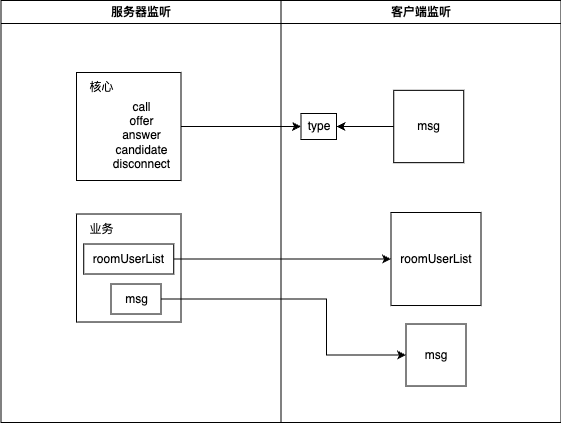

The diagram above was exported from draw.io. Its source (the exported page's mxGraphModel, read from the mxfile embedded in the PNG):
<mxGraphModel dx="1266" dy="743" grid="1" gridSize="10" guides="1" tooltips="1" connect="1" arrows="1" fold="1" page="1" pageScale="1" pageWidth="1169" pageHeight="826" background="none" math="0" shadow="0">
  <root>
    <mxCell id="0" />
    <mxCell id="1" parent="0" />
    <mxCell id="2" value="服务器监听" style="swimlane;whiteSpace=wrap" parent="1" vertex="1">
      <mxGeometry x="164.5" y="128" width="280" height="422" as="geometry" />
    </mxCell>
    <mxCell id="_TNrYlhn09GhQXwFLuHK-45" value="" style="rounded=0;whiteSpace=wrap;html=1;" vertex="1" parent="2">
      <mxGeometry x="75.5" y="72" width="104.5" height="108" as="geometry" />
    </mxCell>
    <mxCell id="_TNrYlhn09GhQXwFLuHK-44" value="call&lt;div&gt;offer&lt;/div&gt;&lt;div&gt;answer&lt;/div&gt;&lt;div&gt;candidate&lt;/div&gt;&lt;div&gt;disconnect&lt;/div&gt;" style="text;html=1;align=center;verticalAlign=middle;resizable=0;points=[];autosize=1;strokeColor=none;fillColor=none;" vertex="1" parent="2">
      <mxGeometry x="100" y="90" width="80" height="90" as="geometry" />
    </mxCell>
    <mxCell id="_TNrYlhn09GhQXwFLuHK-46" value="核心" style="text;html=1;align=center;verticalAlign=middle;resizable=0;points=[];autosize=1;strokeColor=none;fillColor=none;" vertex="1" parent="2">
      <mxGeometry x="75.5" y="72" width="50" height="30" as="geometry" />
    </mxCell>
    <mxCell id="3" value="客户端监听" style="swimlane;whiteSpace=wrap" parent="1" vertex="1">
      <mxGeometry x="444.5" y="128" width="280" height="422" as="geometry" />
    </mxCell>
    <mxCell id="_TNrYlhn09GhQXwFLuHK-54" value="" style="edgeStyle=orthogonalEdgeStyle;rounded=0;orthogonalLoop=1;jettySize=auto;html=1;" edge="1" parent="3" source="_TNrYlhn09GhQXwFLuHK-50" target="_TNrYlhn09GhQXwFLuHK-53">
      <mxGeometry relative="1" as="geometry" />
    </mxCell>
    <mxCell id="_TNrYlhn09GhQXwFLuHK-50" value="" style="rounded=0;whiteSpace=wrap;html=1;" vertex="1" parent="3">
      <mxGeometry x="112.75" y="89.83" width="70" height="72.34" as="geometry" />
    </mxCell>
    <mxCell id="_TNrYlhn09GhQXwFLuHK-51" value="msg" style="text;html=1;align=center;verticalAlign=middle;resizable=0;points=[];autosize=1;strokeColor=none;fillColor=none;" vertex="1" parent="3">
      <mxGeometry x="122.75" y="111" width="50" height="30" as="geometry" />
    </mxCell>
    <mxCell id="_TNrYlhn09GhQXwFLuHK-53" value="type" style="whiteSpace=wrap;html=1;rounded=0;" vertex="1" parent="3">
      <mxGeometry x="20" y="113" width="35.5" height="26" as="geometry" />
    </mxCell>
    <mxCell id="_TNrYlhn09GhQXwFLuHK-47" value="" style="rounded=0;whiteSpace=wrap;html=1;" vertex="1" parent="3">
      <mxGeometry x="-204.5" y="213.51" width="104.5" height="108" as="geometry" />
    </mxCell>
    <mxCell id="_TNrYlhn09GhQXwFLuHK-48" value="roomUserList" style="text;html=1;align=center;verticalAlign=middle;resizable=0;points=[];autosize=1;strokeColor=default;fillColor=none;" vertex="1" parent="3">
      <mxGeometry x="-197.25" y="243.51" width="90" height="30" as="geometry" />
    </mxCell>
    <mxCell id="_TNrYlhn09GhQXwFLuHK-49" value="业务" style="text;html=1;align=center;verticalAlign=middle;resizable=0;points=[];autosize=1;strokeColor=none;fillColor=none;" vertex="1" parent="3">
      <mxGeometry x="-204.5" y="213.51" width="50" height="30" as="geometry" />
    </mxCell>
    <mxCell id="_TNrYlhn09GhQXwFLuHK-61" value="msg" style="text;html=1;align=center;verticalAlign=middle;resizable=0;points=[];autosize=1;strokeColor=default;fillColor=none;" vertex="1" parent="3">
      <mxGeometry x="-170" y="283.51" width="50" height="30" as="geometry" />
    </mxCell>
    <mxCell id="_TNrYlhn09GhQXwFLuHK-59" value="roomUserList" style="rounded=0;whiteSpace=wrap;html=1;" vertex="1" parent="3">
      <mxGeometry x="110" y="212" width="90" height="93.01" as="geometry" />
    </mxCell>
    <mxCell id="_TNrYlhn09GhQXwFLuHK-72" value="msg" style="rounded=0;whiteSpace=wrap;html=1;" vertex="1" parent="3">
      <mxGeometry x="125" y="323.51" width="60" height="62.01" as="geometry" />
    </mxCell>
    <mxCell id="_TNrYlhn09GhQXwFLuHK-71" style="edgeStyle=orthogonalEdgeStyle;rounded=0;orthogonalLoop=1;jettySize=auto;html=1;entryX=0;entryY=0.5;entryDx=0;entryDy=0;" edge="1" parent="3" source="_TNrYlhn09GhQXwFLuHK-48" target="_TNrYlhn09GhQXwFLuHK-59">
      <mxGeometry relative="1" as="geometry" />
    </mxCell>
    <mxCell id="_TNrYlhn09GhQXwFLuHK-73" style="edgeStyle=orthogonalEdgeStyle;rounded=0;orthogonalLoop=1;jettySize=auto;html=1;entryX=0;entryY=0.5;entryDx=0;entryDy=0;" edge="1" parent="3" source="_TNrYlhn09GhQXwFLuHK-61" target="_TNrYlhn09GhQXwFLuHK-72">
      <mxGeometry relative="1" as="geometry">
        <Array as="points">
          <mxPoint x="45.5" y="298.51" />
          <mxPoint x="45.5" y="354.51" />
        </Array>
      </mxGeometry>
    </mxCell>
    <mxCell id="_TNrYlhn09GhQXwFLuHK-58" style="edgeStyle=orthogonalEdgeStyle;rounded=0;orthogonalLoop=1;jettySize=auto;html=1;exitX=1;exitY=0.5;exitDx=0;exitDy=0;entryX=0;entryY=0.5;entryDx=0;entryDy=0;" edge="1" parent="1" source="_TNrYlhn09GhQXwFLuHK-45" target="_TNrYlhn09GhQXwFLuHK-53">
      <mxGeometry relative="1" as="geometry" />
    </mxCell>
  </root>
</mxGraphModel>